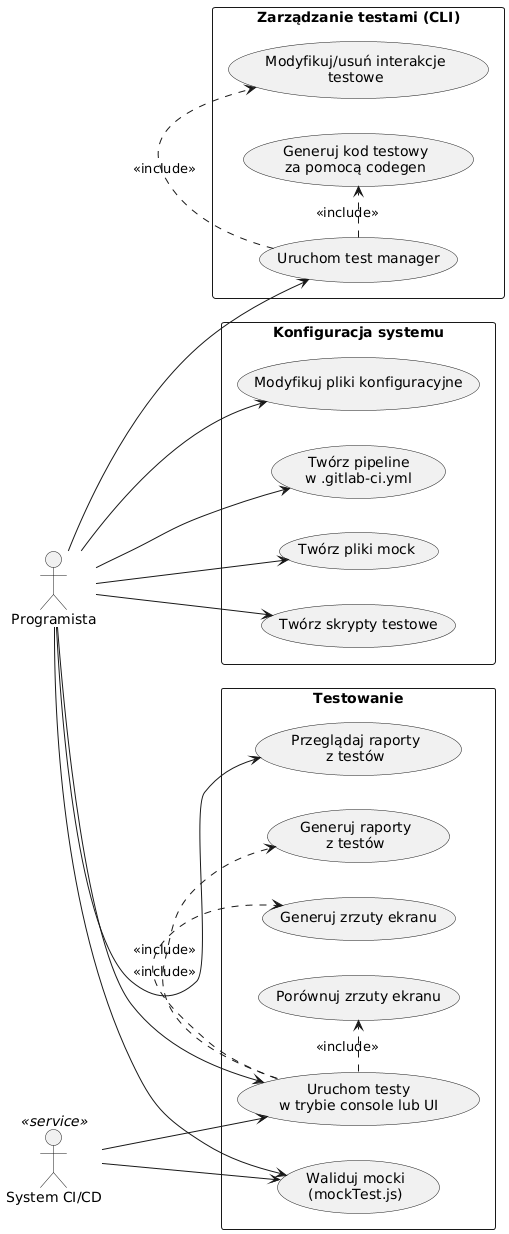

The diagram above was rendered by PlantUML. Its source (embedded in the PNG):
@startuml
left to right direction
actor Programista
actor "System CI/CD" as CI_CD <<service>>

rectangle "Konfiguracja systemu" as Konfiguracja {
    usecase "Modyfikuj pliki konfiguracyjne" as UC_KonfigurujBiblioteke
    usecase "Twórz pipeline\nw .gitlab-ci.yml" as UC_TworzPipeline
    usecase "Twórz pliki mock" as UC_TworzMocki
    usecase "Twórz skrypty testowe" as UC_TworzSkrypty
}

rectangle "Zarządzanie testami (CLI)" as Zarzadzanie {
    usecase "Uruchom test manager" as UC_UruchomManager
    usecase "Generuj kod testowy\nza pomocą codegen" as UC_GenerujKod
    usecase "Modyfikuj/usuń interakcje\ntestowe" as UC_ModyfikujInterakcje
}

rectangle "Testowanie" as Testowanie {
    usecase "Uruchom testy\nw trybie console lub UI" as UC_UruchomTesty
    usecase "Waliduj mocki\n(mockTest.js)" as UC_WalidujMocki
    usecase "Generuj zrzuty ekranu" as UC_GenerujZrzuty
    usecase "Porównuj zrzuty ekranu" as UC_PorownajZrzuty
    usecase "Generuj raporty\nz testów" as UC_GenerujRaporty
    usecase "Przeglądaj raporty\nz testów" as UC_PrzejrzyjRaporty
}

' Powiązania z Konfiguracją
Programista --> UC_KonfigurujBiblioteke
Programista --> UC_TworzPipeline
Programista --> UC_TworzMocki
Programista --> UC_TworzSkrypty

' Główne akcje Programisty
Programista --> UC_UruchomTesty
Programista --> UC_PrzejrzyjRaporty
Programista --> UC_WalidujMocki
Programista --> UC_UruchomManager

' Wewnątrz testManager (CLI) mamy include na operacje codegen i modyfikację interakcji
UC_UruchomManager .> UC_GenerujKod : <<include>>
UC_UruchomManager .> UC_ModyfikujInterakcje : <<include>>

' System CI/CD również może uruchamiać testy i walidację mocków
CI_CD --> UC_UruchomTesty
CI_CD --> UC_WalidujMocki

' Uruchamiane testy wykorzystują dodatkowe kroki (includes)
UC_UruchomTesty .> UC_GenerujZrzuty : <<include>>
UC_UruchomTesty .> UC_PorownajZrzuty : <<include>>
UC_UruchomTesty .> UC_GenerujRaporty : <<include>>
@enduml